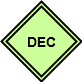

The diagram above was exported from draw.io. Its source (the exported page's mxGraphModel, read from the mxfile embedded in the PNG):
<mxGraphModel dx="2496" dy="1972" grid="1" gridSize="10" guides="1" tooltips="1" connect="1" arrows="1" fold="1" page="1" pageScale="1" pageWidth="850" pageHeight="1100" math="0" shadow="0">
  <root>
    <mxCell id="0" />
    <mxCell id="1" parent="0" />
    <mxCell id="2" value="" style="rhombus;whiteSpace=wrap;html=1;strokeColor=#000000;strokeWidth=2;fillColor=#CCFF99;gradientColor=none;fontSize=14;" vertex="1" parent="1">
      <mxGeometry x="-280" y="210" width="80" height="80" as="geometry" />
    </mxCell>
    <mxCell id="3" value="DEC" style="rhombus;whiteSpace=wrap;html=1;strokeColor=#000000;strokeWidth=2;fillColor=#CCFF99;gradientColor=none;fontSize=14;aspect=fixed;fontStyle=1" vertex="1" parent="1">
      <mxGeometry x="-275" y="215" width="70" height="70" as="geometry" />
    </mxCell>
  </root>
</mxGraphModel>